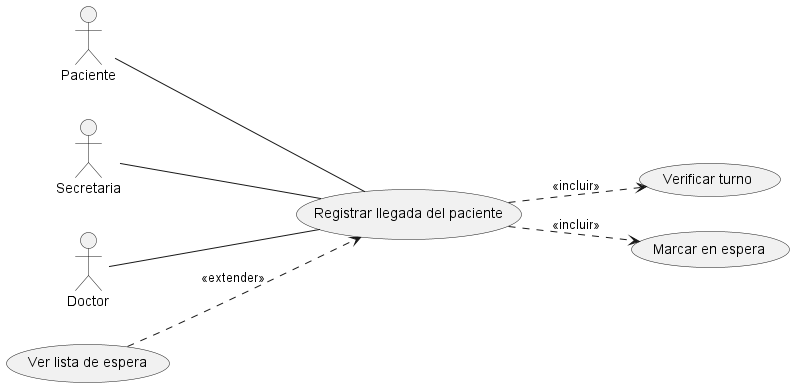

The diagram above was rendered by PlantUML. Its source (embedded in the PNG):
@startuml
left to right direction
actor Paciente
actor Secretaria
actor Doctor

usecase "Registrar llegada del paciente" as UC1
usecase "Verificar turno" as UC2
usecase "Marcar en espera" as UC3
usecase "Ver lista de espera" as UC4

Paciente -- UC1
Secretaria -- UC1
Doctor -- UC1

UC1 ..> UC2 : <<incluir>>
UC1 ..> UC3 : <<incluir>>
UC4 ..> UC1 : <<extender>>
@enduml